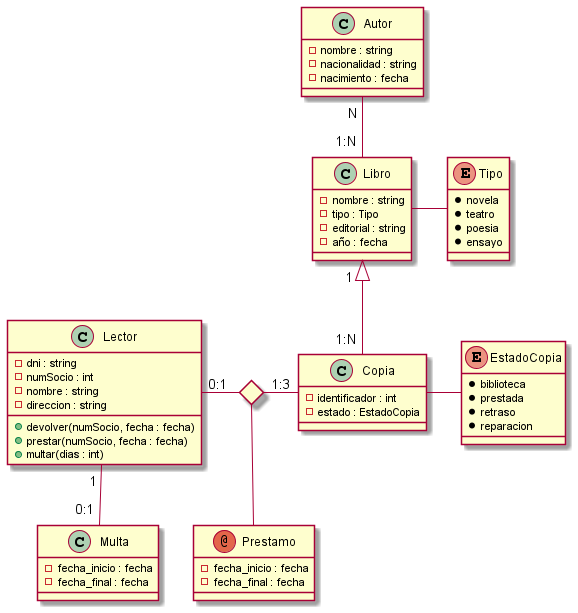

The diagram above was rendered by PlantUML. Its source (embedded in the PNG):
@startuml
'https://plantuml.com/class-diagram

class Libro {
-nombre : string
-tipo : Tipo
-editorial : string
-año : fecha
}

enum Tipo {
*novela
*teatro
*poesia
*ensayo
}

class Autor {
-nombre : string
-nacionalidad : string
-nacimiento : fecha
}

class Copia {
	-identificador : int
	-estado : EstadoCopia
}

enum EstadoCopia {
	*biblioteca
	*prestada
	*retraso
	*reparacion
}

<> PrestamoRel
annotation Prestamo {
-fecha_inicio : fecha
-fecha_final : fecha
}

class Lector {
-dni : string
-numSocio : int
-nombre : string
-direccion : string

+devolver(numSocio, fecha : fecha)
+prestar(numSocio, fecha : fecha)
+multar(dias : int)
}

class Multa {
-fecha_inicio : fecha
-fecha_final : fecha
}

Libro - Tipo
Autor "N "--"1:N "Libro
Libro "1  "<|--"1:N " Copia
Copia - EstadoCopia
Lector "0:1"- PrestamoRel
PrestamoRel - "1:3" Copia
PrestamoRel -- Prestamo
Lector "1 "--"0:1 " Multa

@enduml